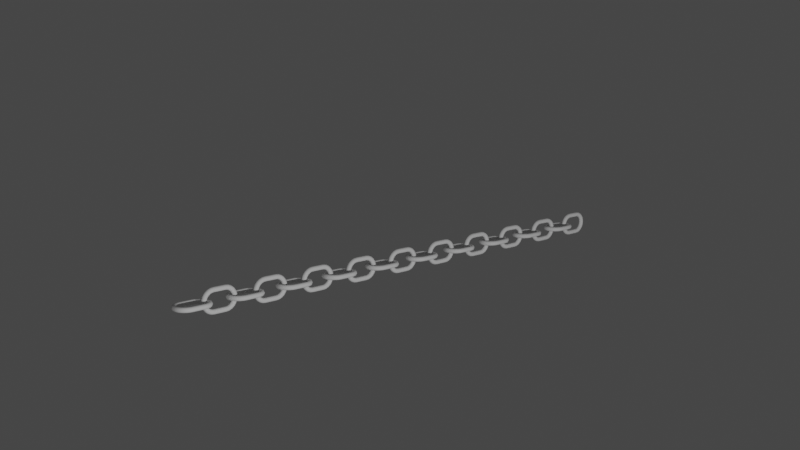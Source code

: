 # Source: chain.blend  (saved by Blender 2.91.10; exported with 4.5.12 LTS)
import bpy
from mathutils import Matrix  # noqa: F401  (used for matrix-valued properties, if any)

bpy.ops.wm.read_factory_settings(use_empty=True)
scene = bpy.context.scene
scene.name = 'Scene'

# ---- collections
col_collection = bpy.data.collections.new('Collection'); scene.collection.children.link(col_collection)

# ---- world
world_world = bpy.data.worlds.new('World'); scene.world = world_world
world_world.use_nodes = True; world_world.node_tree.nodes.clear()
_N = world_world.node_tree.nodes; _L = world_world.node_tree.links
n0 = _N.new('ShaderNodeOutputWorld'); n0.name = 'World Output'; n0.location = (300, 300)
n1 = _N.new('ShaderNodeBackground'); n1.name = 'Background'; n1.location = (10, 300)
n1.inputs[0].default_value = (0.05088, 0.05088, 0.05088, 1.0)
_L.new(n1.outputs[0], n0.inputs[0])
n0.is_active_output = True
world_world.color = (0.05088, 0.05088, 0.05088)
world_world.use_sun_shadow = False
world_world.sun_shadow_jitter_overblur = 0.0

# ---- cameras
cam_camera = bpy.data.cameras.new('Camera')
cam_camera.clip_end = 100.0
cam_camera.ortho_scale = 7.314

# ---- lights
light_light = bpy.data.lights.new('Light', 'POINT')
light_light.transmission_factor = 0.0
light_light.energy = 1000.0
light_light.shadow_soft_size = 0.1
light_light.shadow_maximum_resolution = 0.006
light_light.use_absolute_resolution = True

# ---- meshes
me_torus = bpy.data.meshes.new('Torus')
me_torus.from_pydata([(0.2544, 0.2652, 2.466e-11), (0.2395, 0.2652, 0.03598), (0.2035, 0.2652, 0.05089), (0.1676, 0.2652, 0.03598), (0.1527, 0.2652, 2.466e-11), (0.1676, 0.2652, -0.03598), (0.2035, 0.2652, -0.05089), (0.2395, 0.2652, -0.03598), (-0.2544, 0.2652, 2.466e-11), (-0.2395, 0.2652, 0.03598), (-0.2035, 0.2652, 0.05089), (-0.1676, 0.2652, 0.03598), (-0.1527, 0.2652, 2.466e-11), (-0.1676, 0.2652, -0.03598), (-0.2035, 0.2652, -0.05089), (-0.2395, 0.2652, -0.03598), (-0.2458, 0.1993, 2.466e-11), (-0.2314, 0.2032, 0.03598), (-0.1966, 0.2125, 0.05089), (-0.1619, 0.2218, 0.03598), (-0.1475, 0.2257, 2.466e-11), (-0.1619, 0.2218, -0.03598), (-0.1966, 0.2125, -0.05089), (-0.2314, 0.2032, -0.03598), (-0.2203, 0.138, 2.466e-11), (-0.2074, 0.1454, 0.03598), (-0.1763, 0.1634, 0.05089), (-0.1451, 0.1814, 0.03598), (-0.1322, 0.1889, 2.466e-11), (-0.1451, 0.1814, -0.03598), (-0.1763, 0.1634, -0.05089), (-0.2074, 0.1454, -0.03598), (-0.1799, 0.08528, 2.466e-11), (-0.1694, 0.09582, 0.03598), (-0.1439, 0.1213, 0.05089), (-0.1185, 0.1467, 0.03598), (-0.1079, 0.1572, 2.466e-11), (-0.1185, 0.1467, -0.03598), (-0.1439, 0.1213, -0.05089), (-0.1694, 0.09582, -0.03598), (-0.1272, 0.04485, 2.466e-11), (-0.1198, 0.05775, 0.03598), (-0.1018, 0.08892, 0.05089), (-0.08378, 0.1201, 0.03598), (-0.07633, 0.133, 2.466e-11), (-0.08378, 0.1201, -0.03598), (-0.1018, 0.08892, -0.05089), (-0.1198, 0.05775, -0.03598), (-0.06585, 0.01943, 2.466e-11), (-0.062, 0.03382, 0.03598), (-0.05268, 0.06858, 0.05089), (-0.04337, 0.1033, 0.03598), (-0.03951, 0.1177, 2.466e-11), (-0.04337, 0.1033, -0.03598), (-0.05268, 0.06858, -0.05089), (-0.062, 0.03382, -0.03598), (-6.11e-08, 0.01076, 2.466e-11), (-6.222e-08, 0.02566, 0.03598), (-6.494e-08, 0.06165, 0.05089), (-6.766e-08, 0.09763, 0.03598), (-6.878e-08, 0.1125, 2.466e-11), (-6.766e-08, 0.09763, -0.03598), (-6.494e-08, 0.06165, -0.05089), (-6.222e-08, 0.02566, -0.03598), (0.06585, 0.01943, 2.466e-11), (0.062, 0.03382, 0.03598), (0.05268, 0.06858, 0.05089), (0.04337, 0.1033, 0.03598), (0.03951, 0.1177, 2.466e-11), (0.04337, 0.1033, -0.03598), (0.05268, 0.06858, -0.05089), (0.062, 0.03382, -0.03598), (0.1272, 0.04485, 2.466e-11), (0.1198, 0.05775, 0.03598), (0.1018, 0.08892, 0.05089), (0.08378, 0.1201, 0.03598), (0.07633, 0.133, 2.466e-11), (0.08378, 0.1201, -0.03598), (0.1018, 0.08892, -0.05089), (0.1198, 0.05775, -0.03598), (0.1799, 0.08528, 2.466e-11), (0.1694, 0.09582, 0.03598), (0.1439, 0.1213, 0.05089), (0.1185, 0.1467, 0.03598), (0.1079, 0.1572, 2.466e-11), (0.1185, 0.1467, -0.03598), (0.1439, 0.1213, -0.05089), (0.1694, 0.09582, -0.03598), (0.2203, 0.138, 2.466e-11), (0.2074, 0.1454, 0.03598), (0.1763, 0.1634, 0.05089), (0.1451, 0.1814, 0.03598), (0.1322, 0.1889, 2.466e-11), (0.1451, 0.1814, -0.03598), (0.1763, 0.1634, -0.05089), (0.2074, 0.1454, -0.03598), (0.2458, 0.1993, 2.466e-11), (0.2314, 0.2032, 0.03598), (0.1966, 0.2125, 0.05089), (0.1619, 0.2218, 0.03598), (0.1475, 0.2257, 2.466e-11), (0.1619, 0.2218, -0.03598), (0.1966, 0.2125, -0.05089), (0.2314, 0.2032, -0.03598), (0.2544, 0.5178, 2.466e-11), (0.2395, 0.5178, 0.03598), (0.2035, 0.5178, 0.05089), (0.1676, 0.5178, 0.03598), (0.1527, 0.5178, 2.466e-11), (0.1676, 0.5178, -0.03598), (0.2035, 0.5178, -0.05089), (0.2395, 0.5178, -0.03598), (0.2458, 0.5836, 2.466e-11), (0.2314, 0.5797, 0.03598), (0.1966, 0.5704, 0.05089), (0.1619, 0.5611, 0.03598), (0.1475, 0.5573, 2.466e-11), (0.1619, 0.5611, -0.03598), (0.1966, 0.5704, -0.05089), (0.2314, 0.5797, -0.03598), (0.2203, 0.645, 2.466e-11), (0.2074, 0.6375, 0.03598), (0.1763, 0.6195, 0.05089), (0.1451, 0.6015, 0.03598), (0.1322, 0.5941, 2.466e-11), (0.1451, 0.6015, -0.03598), (0.1763, 0.6195, -0.05089), (0.2074, 0.6375, -0.03598), (0.1799, 0.6977, 2.466e-11), (0.1694, 0.6871, 0.03598), (0.1439, 0.6617, 0.05089), (0.1185, 0.6362, 0.03598), (0.1079, 0.6257, 2.466e-11), (0.1185, 0.6362, -0.03598), (0.1439, 0.6617, -0.05089), (0.1694, 0.6871, -0.03598), (0.1272, 0.7381, 2.466e-11), (0.1198, 0.7252, 0.03598), (0.1018, 0.694, 0.05089), (0.08378, 0.6629, 0.03598), (0.07633, 0.65, 2.466e-11), (0.08378, 0.6629, -0.03598), (0.1018, 0.694, -0.05089), (0.1198, 0.7252, -0.03598), (0.06585, 0.7635, 2.466e-11), (0.062, 0.7491, 0.03598), (0.05268, 0.7144, 0.05089), (0.04337, 0.6796, 0.03598), (0.03951, 0.6652, 2.466e-11), (0.04337, 0.6796, -0.03598), (0.05268, 0.7144, -0.05089), (0.062, 0.7491, -0.03598), (-6.11e-08, 0.7722, 2.466e-11), (-6.222e-08, 0.7573, 0.03598), (-6.494e-08, 0.7213, 0.05089), (-6.766e-08, 0.6853, 0.03598), (-6.878e-08, 0.6704, 2.466e-11), (-6.766e-08, 0.6853, -0.03598), (-6.494e-08, 0.7213, -0.05089), (-6.222e-08, 0.7573, -0.03598), (-0.06585, 0.7635, 2.466e-11), (-0.062, 0.7491, 0.03598), (-0.05268, 0.7144, 0.05089), (-0.04337, 0.6796, 0.03598), (-0.03951, 0.6652, 2.466e-11), (-0.04337, 0.6796, -0.03598), (-0.05268, 0.7144, -0.05089), (-0.062, 0.7491, -0.03598), (-0.1272, 0.7381, 2.466e-11), (-0.1198, 0.7252, 0.03598), (-0.1018, 0.694, 0.05089), (-0.08378, 0.6629, 0.03598), (-0.07633, 0.65, 2.466e-11), (-0.08378, 0.6629, -0.03598), (-0.1018, 0.694, -0.05089), (-0.1198, 0.7252, -0.03598), (-0.1799, 0.6977, 2.466e-11), (-0.1694, 0.6871, 0.03598), (-0.1439, 0.6617, 0.05089), (-0.1185, 0.6362, 0.03598), (-0.1079, 0.6257, 2.466e-11), (-0.1185, 0.6362, -0.03598), (-0.1439, 0.6617, -0.05089), (-0.1694, 0.6871, -0.03598), (-0.2203, 0.645, 2.466e-11), (-0.2074, 0.6375, 0.03598), (-0.1763, 0.6195, 0.05089), (-0.1451, 0.6015, 0.03598), (-0.1322, 0.5941, 2.466e-11), (-0.1451, 0.6015, -0.03598), (-0.1763, 0.6195, -0.05089), (-0.2074, 0.6375, -0.03598), (-0.2458, 0.5836, 2.466e-11), (-0.2314, 0.5797, 0.03598), (-0.1966, 0.5704, 0.05089), (-0.1619, 0.5611, 0.03598), (-0.1475, 0.5573, 2.466e-11), (-0.1619, 0.5611, -0.03598), (-0.1966, 0.5704, -0.05089), (-0.2314, 0.5797, -0.03598), (-0.2544, 0.5178, 2.466e-11), (-0.2395, 0.5178, 0.03598), (-0.2035, 0.5178, 0.05089), (-0.1676, 0.5178, 0.03598), (-0.1527, 0.5178, 2.466e-11), (-0.1676, 0.5178, -0.03598), (-0.2035, 0.5178, -0.05089), (-0.2395, 0.5178, -0.03598)], [], [(15, 8, 200, 207), (6, 5, 109, 110), (7, 6, 110, 111), (0, 7, 111, 104), (12, 13, 205, 204), (2, 1, 105, 106), (3, 2, 106, 107), (4, 3, 107, 108), (5, 4, 108, 109), (1, 0, 104, 105), (8, 9, 201, 200), (11, 12, 204, 203), (13, 14, 206, 205), (14, 15, 207, 206), (9, 10, 202, 201), (10, 11, 203, 202), (8, 16, 17, 9), (9, 17, 18, 10), (10, 18, 19, 11), (11, 19, 20, 12), (12, 20, 21, 13), (13, 21, 22, 14), (14, 22, 23, 15), (15, 23, 16, 8), (16, 24, 25, 17), (17, 25, 26, 18), (18, 26, 27, 19), (19, 27, 28, 20), (20, 28, 29, 21), (21, 29, 30, 22), (22, 30, 31, 23), (23, 31, 24, 16), (24, 32, 33, 25), (25, 33, 34, 26), (26, 34, 35, 27), (27, 35, 36, 28), (28, 36, 37, 29), (29, 37, 38, 30), (30, 38, 39, 31), (31, 39, 32, 24), (32, 40, 41, 33), (33, 41, 42, 34), (34, 42, 43, 35), (35, 43, 44, 36), (36, 44, 45, 37), (37, 45, 46, 38), (38, 46, 47, 39), (39, 47, 40, 32), (40, 48, 49, 41), (41, 49, 50, 42), (42, 50, 51, 43), (43, 51, 52, 44), (44, 52, 53, 45), (45, 53, 54, 46), (46, 54, 55, 47), (47, 55, 48, 40), (48, 56, 57, 49), (49, 57, 58, 50), (50, 58, 59, 51), (51, 59, 60, 52), (52, 60, 61, 53), (53, 61, 62, 54), (54, 62, 63, 55), (55, 63, 56, 48), (56, 64, 65, 57), (57, 65, 66, 58), (58, 66, 67, 59), (59, 67, 68, 60), (60, 68, 69, 61), (61, 69, 70, 62), (62, 70, 71, 63), (63, 71, 64, 56), (64, 72, 73, 65), (65, 73, 74, 66), (66, 74, 75, 67), (67, 75, 76, 68), (68, 76, 77, 69), (69, 77, 78, 70), (70, 78, 79, 71), (71, 79, 72, 64), (72, 80, 81, 73), (73, 81, 82, 74), (74, 82, 83, 75), (75, 83, 84, 76), (76, 84, 85, 77), (77, 85, 86, 78), (78, 86, 87, 79), (79, 87, 80, 72), (80, 88, 89, 81), (81, 89, 90, 82), (82, 90, 91, 83), (83, 91, 92, 84), (84, 92, 93, 85), (85, 93, 94, 86), (86, 94, 95, 87), (87, 95, 88, 80), (88, 96, 97, 89), (89, 97, 98, 90), (90, 98, 99, 91), (91, 99, 100, 92), (92, 100, 101, 93), (93, 101, 102, 94), (94, 102, 103, 95), (95, 103, 96, 88), (96, 0, 1, 97), (97, 1, 2, 98), (98, 2, 3, 99), (99, 3, 4, 100), (100, 4, 5, 101), (101, 5, 6, 102), (102, 6, 7, 103), (103, 7, 0, 96), (104, 112, 113, 105), (105, 113, 114, 106), (106, 114, 115, 107), (107, 115, 116, 108), (108, 116, 117, 109), (109, 117, 118, 110), (110, 118, 119, 111), (111, 119, 112, 104), (112, 120, 121, 113), (113, 121, 122, 114), (114, 122, 123, 115), (115, 123, 124, 116), (116, 124, 125, 117), (117, 125, 126, 118), (118, 126, 127, 119), (119, 127, 120, 112), (120, 128, 129, 121), (121, 129, 130, 122), (122, 130, 131, 123), (123, 131, 132, 124), (124, 132, 133, 125), (125, 133, 134, 126), (126, 134, 135, 127), (127, 135, 128, 120), (128, 136, 137, 129), (129, 137, 138, 130), (130, 138, 139, 131), (131, 139, 140, 132), (132, 140, 141, 133), (133, 141, 142, 134), (134, 142, 143, 135), (135, 143, 136, 128), (136, 144, 145, 137), (137, 145, 146, 138), (138, 146, 147, 139), (139, 147, 148, 140), (140, 148, 149, 141), (141, 149, 150, 142), (142, 150, 151, 143), (143, 151, 144, 136), (144, 152, 153, 145), (145, 153, 154, 146), (146, 154, 155, 147), (147, 155, 156, 148), (148, 156, 157, 149), (149, 157, 158, 150), (150, 158, 159, 151), (151, 159, 152, 144), (152, 160, 161, 153), (153, 161, 162, 154), (154, 162, 163, 155), (155, 163, 164, 156), (156, 164, 165, 157), (157, 165, 166, 158), (158, 166, 167, 159), (159, 167, 160, 152), (160, 168, 169, 161), (161, 169, 170, 162), (162, 170, 171, 163), (163, 171, 172, 164), (164, 172, 173, 165), (165, 173, 174, 166), (166, 174, 175, 167), (167, 175, 168, 160), (168, 176, 177, 169), (169, 177, 178, 170), (170, 178, 179, 171), (171, 179, 180, 172), (172, 180, 181, 173), (173, 181, 182, 174), (174, 182, 183, 175), (175, 183, 176, 168), (176, 184, 185, 177), (177, 185, 186, 178), (178, 186, 187, 179), (179, 187, 188, 180), (180, 188, 189, 181), (181, 189, 190, 182), (182, 190, 191, 183), (183, 191, 184, 176), (184, 192, 193, 185), (185, 193, 194, 186), (186, 194, 195, 187), (187, 195, 196, 188), (188, 196, 197, 189), (189, 197, 198, 190), (190, 198, 199, 191), (191, 199, 192, 184), (192, 200, 201, 193), (193, 201, 202, 194), (194, 202, 203, 195), (195, 203, 204, 196), (196, 204, 205, 197), (197, 205, 206, 198), (198, 206, 207, 199), (199, 207, 200, 192)])
me_torus.polygons.foreach_set('use_smooth', [True] * 208)
_uv = me_torus.uv_layers.new(name='UVMap')
_uv.uv.foreach_set('vector', [-4.441e-16, 0.375, -4.441e-16, 0.5, -4.441e-16, 0.5, -4.441e-16, 0.375, 0.5, 0.25, 0.5, 0.125, 0.5, 0.125, 0.5, 0.25, 0.5, 0.375, 0.5, 0.25, 0.5, 0.25, 0.5, 0.375, 0.5, 0.5, 0.5, 0.375, 0.5, 0.375, 0.5, 0.5, -4.441e-16, 0.0, -4.441e-16, 0.125, -4.441e-16, 0.125, -4.441e-16, 0.0, 0.5, 0.75, 0.5, 0.625, 0.5, 0.625, 0.5, 0.75, 0.5, 0.875, 0.5, 0.75, 0.5, 0.75, 0.5, 0.875, 0.5, 1.0, 0.5, 0.875, 0.5, 0.875, 0.5, 1.0, 0.5, 0.125, 0.5, 0.0, 0.5, 0.0, 0.5, 0.125, 0.5, 0.625, 0.5, 0.5, 0.5, 0.5, 0.5, 0.625, -4.441e-16, 0.5, -4.441e-16, 0.625, -4.441e-16, 0.625, -4.441e-16, 0.5, -4.441e-16, 0.875, -4.441e-16, 1.0, -4.441e-16, 1.0, -4.441e-16, 0.875, -4.441e-16, 0.125, -4.441e-16, 0.25, -4.441e-16, 0.25, -4.441e-16, 0.125, -4.441e-16, 0.25, -4.441e-16, 0.375, -4.441e-16, 0.375, -4.441e-16, 0.25, -4.441e-16, 0.625, -4.441e-16, 0.75, -4.441e-16, 0.75, -4.441e-16, 0.625, -4.441e-16, 0.75, -4.441e-16, 0.875, -4.441e-16, 0.875, -4.441e-16, 0.75, -4.441e-16, 0.5, 0.04167, 0.5, 0.04167, 0.625, -4.441e-16, 0.625, -4.441e-16, 0.625, 0.04167, 0.625, 0.04167, 0.75, -4.441e-16, 0.75, -4.441e-16, 0.75, 0.04167, 0.75, 0.04167, 0.875, -4.441e-16, 0.875, -4.441e-16, 0.875, 0.04167, 0.875, 0.04167, 1.0, -4.441e-16, 1.0, -4.441e-16, 0.0, 0.04167, 0.0, 0.04167, 0.125, -4.441e-16, 0.125, -4.441e-16, 0.125, 0.04167, 0.125, 0.04167, 0.25, -4.441e-16, 0.25, -4.441e-16, 0.25, 0.04167, 0.25, 0.04167, 0.375, -4.441e-16, 0.375, -4.441e-16, 0.375, 0.04167, 0.375, 0.04167, 0.5, -4.441e-16, 0.5, 0.04167, 0.5, 0.08333, 0.5, 0.08333, 0.625, 0.04167, 0.625, 0.04167, 0.625, 0.08333, 0.625, 0.08333, 0.75, 0.04167, 0.75, 0.04167, 0.75, 0.08333, 0.75, 0.08333, 0.875, 0.04167, 0.875, 0.04167, 0.875, 0.08333, 0.875, 0.08333, 1.0, 0.04167, 1.0, 0.04167, 0.0, 0.08333, 0.0, 0.08333, 0.125, 0.04167, 0.125, 0.04167, 0.125, 0.08333, 0.125, 0.08333, 0.25, 0.04167, 0.25, 0.04167, 0.25, 0.08333, 0.25, 0.08333, 0.375, 0.04167, 0.375, 0.04167, 0.375, 0.08333, 0.375, 0.08333, 0.5, 0.04167, 0.5, 0.08333, 0.5, 0.125, 0.5, 0.125, 0.625, 0.08333, 0.625, 0.08333, 0.625, 0.125, 0.625, 0.125, 0.75, 0.08333, 0.75, 0.08333, 0.75, 0.125, 0.75, 0.125, 0.875, 0.08333, 0.875, 0.08333, 0.875, 0.125, 0.875, 0.125, 1.0, 0.08333, 1.0, 0.08333, 0.0, 0.125, 0.0, 0.125, 0.125, 0.08333, 0.125, 0.08333, 0.125, 0.125, 0.125, 0.125, 0.25, 0.08333, 0.25, 0.08333, 0.25, 0.125, 0.25, 0.125, 0.375, 0.08333, 0.375, 0.08333, 0.375, 0.125, 0.375, 0.125, 0.5, 0.08333, 0.5, 0.125, 0.5, 0.1667, 0.5, 0.1667, 0.625, 0.125, 0.625, 0.125, 0.625, 0.1667, 0.625, 0.1667, 0.75, 0.125, 0.75, 0.125, 0.75, 0.1667, 0.75, 0.1667, 0.875, 0.125, 0.875, 0.125, 0.875, 0.1667, 0.875, 0.1667, 1.0, 0.125, 1.0, 0.125, 0.0, 0.1667, 0.0, 0.1667, 0.125, 0.125, 0.125, 0.125, 0.125, 0.1667, 0.125, 0.1667, 0.25, 0.125, 0.25, 0.125, 0.25, 0.1667, 0.25, 0.1667, 0.375, 0.125, 0.375, 0.125, 0.375, 0.1667, 0.375, 0.1667, 0.5, 0.125, 0.5, 0.1667, 0.5, 0.2083, 0.5, 0.2083, 0.625, 0.1667, 0.625, 0.1667, 0.625, 0.2083, 0.625, 0.2083, 0.75, 0.1667, 0.75, 0.1667, 0.75, 0.2083, 0.75, 0.2083, 0.875, 0.1667, 0.875, 0.1667, 0.875, 0.2083, 0.875, 0.2083, 1.0, 0.1667, 1.0, 0.1667, 0.0, 0.2083, 0.0, 0.2083, 0.125, 0.1667, 0.125, 0.1667, 0.125, 0.2083, 0.125, 0.2083, 0.25, 0.1667, 0.25, 0.1667, 0.25, 0.2083, 0.25, 0.2083, 0.375, 0.1667, 0.375, 0.1667, 0.375, 0.2083, 0.375, 0.2083, 0.5, 0.1667, 0.5, 0.2083, 0.5, 0.25, 0.5, 0.25, 0.625, 0.2083, 0.625, 0.2083, 0.625, 0.25, 0.625, 0.25, 0.75, 0.2083, 0.75, 0.2083, 0.75, 0.25, 0.75, 0.25, 0.875, 0.2083, 0.875, 0.2083, 0.875, 0.25, 0.875, 0.25, 1.0, 0.2083, 1.0, 0.2083, 0.0, 0.25, 0.0, 0.25, 0.125, 0.2083, 0.125, 0.2083, 0.125, 0.25, 0.125, 0.25, 0.25, 0.2083, 0.25, 0.2083, 0.25, 0.25, 0.25, 0.25, 0.375, 0.2083, 0.375, 0.2083, 0.375, 0.25, 0.375, 0.25, 0.5, 0.2083, 0.5, 0.25, 0.5, 0.2917, 0.5, 0.2917, 0.625, 0.25, 0.625, 0.25, 0.625, 0.2917, 0.625, 0.2917, 0.75, 0.25, 0.75, 0.25, 0.75, 0.2917, 0.75, 0.2917, 0.875, 0.25, 0.875, 0.25, 0.875, 0.2917, 0.875, 0.2917, 1.0, 0.25, 1.0, 0.25, 0.0, 0.2917, 0.0, 0.2917, 0.125, 0.25, 0.125, 0.25, 0.125, 0.2917, 0.125, 0.2917, 0.25, 0.25, 0.25, 0.25, 0.25, 0.2917, 0.25, 0.2917, 0.375, 0.25, 0.375, 0.25, 0.375, 0.2917, 0.375, 0.2917, 0.5, 0.25, 0.5, 0.2917, 0.5, 0.3333, 0.5, 0.3333, 0.625, 0.2917, 0.625, 0.2917, 0.625, 0.3333, 0.625, 0.3333, 0.75, 0.2917, 0.75, 0.2917, 0.75, 0.3333, 0.75, 0.3333, 0.875, 0.2917, 0.875, 0.2917, 0.875, 0.3333, 0.875, 0.3333, 1.0, 0.2917, 1.0, 0.2917, 0.0, 0.3333, 0.0, 0.3333, 0.125, 0.2917, 0.125, 0.2917, 0.125, 0.3333, 0.125, 0.3333, 0.25, 0.2917, 0.25, 0.2917, 0.25, 0.3333, 0.25, 0.3333, 0.375, 0.2917, 0.375, 0.2917, 0.375, 0.3333, 0.375, 0.3333, 0.5, 0.2917, 0.5, 0.3333, 0.5, 0.375, 0.5, 0.375, 0.625, 0.3333, 0.625, 0.3333, 0.625, 0.375, 0.625, 0.375, 0.75, 0.3333, 0.75, 0.3333, 0.75, 0.375, 0.75, 0.375, 0.875, 0.3333, 0.875, 0.3333, 0.875, 0.375, 0.875, 0.375, 1.0, 0.3333, 1.0, 0.3333, 0.0, 0.375, 0.0, 0.375, 0.125, 0.3333, 0.125, 0.3333, 0.125, 0.375, 0.125, 0.375, 0.25, 0.3333, 0.25, 0.3333, 0.25, 0.375, 0.25, 0.375, 0.375, 0.3333, 0.375, 0.3333, 0.375, 0.375, 0.375, 0.375, 0.5, 0.3333, 0.5, 0.375, 0.5, 0.4167, 0.5, 0.4167, 0.625, 0.375, 0.625, 0.375, 0.625, 0.4167, 0.625, 0.4167, 0.75, 0.375, 0.75, 0.375, 0.75, 0.4167, 0.75, 0.4167, 0.875, 0.375, 0.875, 0.375, 0.875, 0.4167, 0.875, 0.4167, 1.0, 0.375, 1.0, 0.375, 0.0, 0.4167, 0.0, 0.4167, 0.125, 0.375, 0.125, 0.375, 0.125, 0.4167, 0.125, 0.4167, 0.25, 0.375, 0.25, 0.375, 0.25, 0.4167, 0.25, 0.4167, 0.375, 0.375, 0.375, 0.375, 0.375, 0.4167, 0.375, 0.4167, 0.5, 0.375, 0.5, 0.4167, 0.5, 0.4583, 0.5, 0.4583, 0.625, 0.4167, 0.625, 0.4167, 0.625, 0.4583, 0.625, 0.4583, 0.75, 0.4167, 0.75, 0.4167, 0.75, 0.4583, 0.75, 0.4583, 0.875, 0.4167, 0.875, 0.4167, 0.875, 0.4583, 0.875, 0.4583, 1.0, 0.4167, 1.0, 0.4167, 0.0, 0.4583, 0.0, 0.4583, 0.125, 0.4167, 0.125, 0.4167, 0.125, 0.4583, 0.125, 0.4583, 0.25, 0.4167, 0.25, 0.4167, 0.25, 0.4583, 0.25, 0.4583, 0.375, 0.4167, 0.375, 0.4167, 0.375, 0.4583, 0.375, 0.4583, 0.5, 0.4167, 0.5, 0.4583, 0.5, 0.5, 0.5, 0.5, 0.625, 0.4583, 0.625, 0.4583, 0.625, 0.5, 0.625, 0.5, 0.75, 0.4583, 0.75, 0.4583, 0.75, 0.5, 0.75, 0.5, 0.875, 0.4583, 0.875, 0.4583, 0.875, 0.5, 0.875, 0.5, 1.0, 0.4583, 1.0, 0.4583, 0.0, 0.5, 0.0, 0.5, 0.125, 0.4583, 0.125, 0.4583, 0.125, 0.5, 0.125, 0.5, 0.25, 0.4583, 0.25, 0.4583, 0.25, 0.5, 0.25, 0.5, 0.375, 0.4583, 0.375, 0.4583, 0.375, 0.5, 0.375, 0.5, 0.5, 0.4583, 0.5, 0.5, 0.5, 0.5417, 0.5, 0.5417, 0.625, 0.5, 0.625, 0.5, 0.625, 0.5417, 0.625, 0.5417, 0.75, 0.5, 0.75, 0.5, 0.75, 0.5417, 0.75, 0.5417, 0.875, 0.5, 0.875, 0.5, 0.875, 0.5417, 0.875, 0.5417, 1.0, 0.5, 1.0, 0.5, 0.0, 0.5417, 0.0, 0.5417, 0.125, 0.5, 0.125, 0.5, 0.125, 0.5417, 0.125, 0.5417, 0.25, 0.5, 0.25, 0.5, 0.25, 0.5417, 0.25, 0.5417, 0.375, 0.5, 0.375, 0.5, 0.375, 0.5417, 0.375, 0.5417, 0.5, 0.5, 0.5, 0.5417, 0.5, 0.5833, 0.5, 0.5833, 0.625, 0.5417, 0.625, 0.5417, 0.625, 0.5833, 0.625, 0.5833, 0.75, 0.5417, 0.75, 0.5417, 0.75, 0.5833, 0.75, 0.5833, 0.875, 0.5417, 0.875, 0.5417, 0.875, 0.5833, 0.875, 0.5833, 1.0, 0.5417, 1.0, 0.5417, 0.0, 0.5833, 0.0, 0.5833, 0.125, 0.5417, 0.125, 0.5417, 0.125, 0.5833, 0.125, 0.5833, 0.25, 0.5417, 0.25, 0.5417, 0.25, 0.5833, 0.25, 0.5833, 0.375, 0.5417, 0.375, 0.5417, 0.375, 0.5833, 0.375, 0.5833, 0.5, 0.5417, 0.5, 0.5833, 0.5, 0.625, 0.5, 0.625, 0.625, 0.5833, 0.625, 0.5833, 0.625, 0.625, 0.625, 0.625, 0.75, 0.5833, 0.75, 0.5833, 0.75, 0.625, 0.75, 0.625, 0.875, 0.5833, 0.875, 0.5833, 0.875, 0.625, 0.875, 0.625, 1.0, 0.5833, 1.0, 0.5833, 0.0, 0.625, 0.0, 0.625, 0.125, 0.5833, 0.125, 0.5833, 0.125, 0.625, 0.125, 0.625, 0.25, 0.5833, 0.25, 0.5833, 0.25, 0.625, 0.25, 0.625, 0.375, 0.5833, 0.375, 0.5833, 0.375, 0.625, 0.375, 0.625, 0.5, 0.5833, 0.5, 0.625, 0.5, 0.6667, 0.5, 0.6667, 0.625, 0.625, 0.625, 0.625, 0.625, 0.6667, 0.625, 0.6667, 0.75, 0.625, 0.75, 0.625, 0.75, 0.6667, 0.75, 0.6667, 0.875, 0.625, 0.875, 0.625, 0.875, 0.6667, 0.875, 0.6667, 1.0, 0.625, 1.0, 0.625, 0.0, 0.6667, 0.0, 0.6667, 0.125, 0.625, 0.125, 0.625, 0.125, 0.6667, 0.125, 0.6667, 0.25, 0.625, 0.25, 0.625, 0.25, 0.6667, 0.25, 0.6667, 0.375, 0.625, 0.375, 0.625, 0.375, 0.6667, 0.375, 0.6667, 0.5, 0.625, 0.5, 0.6667, 0.5, 0.7083, 0.5, 0.7083, 0.625, 0.6667, 0.625, 0.6667, 0.625, 0.7083, 0.625, 0.7083, 0.75, 0.6667, 0.75, 0.6667, 0.75, 0.7083, 0.75, 0.7083, 0.875, 0.6667, 0.875, 0.6667, 0.875, 0.7083, 0.875, 0.7083, 1.0, 0.6667, 1.0, 0.6667, 0.0, 0.7083, 0.0, 0.7083, 0.125, 0.6667, 0.125, 0.6667, 0.125, 0.7083, 0.125, 0.7083, 0.25, 0.6667, 0.25, 0.6667, 0.25, 0.7083, 0.25, 0.7083, 0.375, 0.6667, 0.375, 0.6667, 0.375, 0.7083, 0.375, 0.7083, 0.5, 0.6667, 0.5, 0.7083, 0.5, 0.75, 0.5, 0.75, 0.625, 0.7083, 0.625, 0.7083, 0.625, 0.75, 0.625, 0.75, 0.75, 0.7083, 0.75, 0.7083, 0.75, 0.75, 0.75, 0.75, 0.875, 0.7083, 0.875, 0.7083, 0.875, 0.75, 0.875, 0.75, 1.0, 0.7083, 1.0, 0.7083, 0.0, 0.75, 0.0, 0.75, 0.125, 0.7083, 0.125, 0.7083, 0.125, 0.75, 0.125, 0.75, 0.25, 0.7083, 0.25, 0.7083, 0.25, 0.75, 0.25, 0.75, 0.375, 0.7083, 0.375, 0.7083, 0.375, 0.75, 0.375, 0.75, 0.5, 0.7083, 0.5, 0.75, 0.5, 0.7917, 0.5, 0.7917, 0.625, 0.75, 0.625, 0.75, 0.625, 0.7917, 0.625, 0.7917, 0.75, 0.75, 0.75, 0.75, 0.75, 0.7917, 0.75, 0.7917, 0.875, 0.75, 0.875, 0.75, 0.875, 0.7917, 0.875, 0.7917, 1.0, 0.75, 1.0, 0.75, 0.0, 0.7917, 0.0, 0.7917, 0.125, 0.75, 0.125, 0.75, 0.125, 0.7917, 0.125, 0.7917, 0.25, 0.75, 0.25, 0.75, 0.25, 0.7917, 0.25, 0.7917, 0.375, 0.75, 0.375, 0.75, 0.375, 0.7917, 0.375, 0.7917, 0.5, 0.75, 0.5, 0.7917, 0.5, 0.8333, 0.5, 0.8333, 0.625, 0.7917, 0.625, 0.7917, 0.625, 0.8333, 0.625, 0.8333, 0.75, 0.7917, 0.75, 0.7917, 0.75, 0.8333, 0.75, 0.8333, 0.875, 0.7917, 0.875, 0.7917, 0.875, 0.8333, 0.875, 0.8333, 1.0, 0.7917, 1.0, 0.7917, 0.0, 0.8333, 0.0, 0.8333, 0.125, 0.7917, 0.125, 0.7917, 0.125, 0.8333, 0.125, 0.8333, 0.25, 0.7917, 0.25, 0.7917, 0.25, 0.8333, 0.25, 0.8333, 0.375, 0.7917, 0.375, 0.7917, 0.375, 0.8333, 0.375, 0.8333, 0.5, 0.7917, 0.5, 0.8333, 0.5, 0.875, 0.5, 0.875, 0.625, 0.8333, 0.625, 0.8333, 0.625, 0.875, 0.625, 0.875, 0.75, 0.8333, 0.75, 0.8333, 0.75, 0.875, 0.75, 0.875, 0.875, 0.8333, 0.875, 0.8333, 0.875, 0.875, 0.875, 0.875, 1.0, 0.8333, 1.0, 0.8333, 0.0, 0.875, 0.0, 0.875, 0.125, 0.8333, 0.125, 0.8333, 0.125, 0.875, 0.125, 0.875, 0.25, 0.8333, 0.25, 0.8333, 0.25, 0.875, 0.25, 0.875, 0.375, 0.8333, 0.375, 0.8333, 0.375, 0.875, 0.375, 0.875, 0.5, 0.8333, 0.5, 0.875, 0.5, 0.9167, 0.5, 0.9167, 0.625, 0.875, 0.625, 0.875, 0.625, 0.9167, 0.625, 0.9167, 0.75, 0.875, 0.75, 0.875, 0.75, 0.9167, 0.75, 0.9167, 0.875, 0.875, 0.875, 0.875, 0.875, 0.9167, 0.875, 0.9167, 1.0, 0.875, 1.0, 0.875, 0.0, 0.9167, 0.0, 0.9167, 0.125, 0.875, 0.125, 0.875, 0.125, 0.9167, 0.125, 0.9167, 0.25, 0.875, 0.25, 0.875, 0.25, 0.9167, 0.25, 0.9167, 0.375, 0.875, 0.375, 0.875, 0.375, 0.9167, 0.375, 0.9167, 0.5, 0.875, 0.5, 0.9167, 0.5, 0.9583, 0.5, 0.9583, 0.625, 0.9167, 0.625, 0.9167, 0.625, 0.9583, 0.625, 0.9583, 0.75, 0.9167, 0.75, 0.9167, 0.75, 0.9583, 0.75, 0.9583, 0.875, 0.9167, 0.875, 0.9167, 0.875, 0.9583, 0.875, 0.9583, 1.0, 0.9167, 1.0, 0.9167, 0.0, 0.9583, 0.0, 0.9583, 0.125, 0.9167, 0.125, 0.9167, 0.125, 0.9583, 0.125, 0.9583, 0.25, 0.9167, 0.25, 0.9167, 0.25, 0.9583, 0.25, 0.9583, 0.375, 0.9167, 0.375, 0.9167, 0.375, 0.9583, 0.375, 0.9583, 0.5, 0.9167, 0.5, 0.9583, 0.5, 1.0, 0.5, 1.0, 0.625, 0.9583, 0.625, 0.9583, 0.625, 1.0, 0.625, 1.0, 0.75, 0.9583, 0.75, 0.9583, 0.75, 1.0, 0.75, 1.0, 0.875, 0.9583, 0.875, 0.9583, 0.875, 1.0, 0.875, 1.0, 1.0, 0.9583, 1.0, 0.9583, 0.0, 1.0, 0.0, 1.0, 0.125, 0.9583, 0.125, 0.9583, 0.125, 1.0, 0.125, 1.0, 0.25, 0.9583, 0.25, 0.9583, 0.25, 1.0, 0.25, 1.0, 0.375, 0.9583, 0.375, 0.9583, 0.375, 1.0, 0.375, 1.0, 0.5, 0.9583, 0.5])
me_torus.use_remesh_fix_poles = True
me_torus.use_remesh_preserve_attributes = False
me_torus.use_mirror_vertex_groups = False
me_torus.update()

# ---- objects
ob_light = bpy.data.objects.new('Light', light_light)
ob_camera = bpy.data.objects.new('Camera', cam_camera)
ob_torus = bpy.data.objects.new('Torus', me_torus)
ob_torus_001 = bpy.data.objects.new('Torus.001', me_torus)
ob_torus_002 = bpy.data.objects.new('Torus.002', me_torus)
ob_torus_003 = bpy.data.objects.new('Torus.003', me_torus)
ob_torus_004 = bpy.data.objects.new('Torus.004', me_torus)
ob_torus_005 = bpy.data.objects.new('Torus.005', me_torus)
ob_torus_006 = bpy.data.objects.new('Torus.006', me_torus)
ob_torus_007 = bpy.data.objects.new('Torus.007', me_torus)
ob_torus_008 = bpy.data.objects.new('Torus.008', me_torus)
ob_torus_009 = bpy.data.objects.new('Torus.009', me_torus)
ob_torus_010 = bpy.data.objects.new('Torus.010', me_torus)
ob_torus_011 = bpy.data.objects.new('Torus.011', me_torus)
ob_torus_012 = bpy.data.objects.new('Torus.012', me_torus)
ob_torus_013 = bpy.data.objects.new('Torus.013', me_torus)
ob_torus_014 = bpy.data.objects.new('Torus.014', me_torus)
ob_torus_015 = bpy.data.objects.new('Torus.015', me_torus)
ob_torus_016 = bpy.data.objects.new('Torus.016', me_torus)
ob_torus_017 = bpy.data.objects.new('Torus.017', me_torus)
ob_torus_018 = bpy.data.objects.new('Torus.018', me_torus)
ob_torus_019 = bpy.data.objects.new('Torus.019', me_torus)
ob_light_001 = bpy.data.objects.new('Light.001', light_light)

# ---- transforms, parenting, visibility, modifiers, constraints
ob_light.location = (10.26, -7.683, 0.5411)
ob_light.rotation_euler = (0.6503, 0.05522, 1.866)
ob_light.lock_rotations_4d = False
ob_light.empty_display_type = 'ARROWS'
ob_light.color = (0.0, 0.0, 0.0, 0.0)
ob_light.lineart.crease_threshold = 0.0
ob_camera.location = (8.712, -7.849, 2.817)
ob_camera.rotation_euler = (1.372, -0.0, 0.8149)
ob_camera.lock_rotations_4d = False
ob_camera.empty_display_type = 'ARROWS'
ob_camera.color = (0.0, 0.0, 0.0, 0.0)
ob_camera.display_type = 'WIRE'
ob_camera.lineart.crease_threshold = 0.0
ob_torus.location = (7.887e-05, -2.544, 0.0005087)
ob_torus.scale = (0.5419, 0.5419, 0.5419)
ob_torus.lineart.crease_threshold = 0.0
ob_torus_001.location = (0.0007238, -2.237, 0.004668)
ob_torus_001.rotation_euler = (-0.0, 1.59, -0.0)
ob_torus_001.scale = (0.5419, 0.5419, 0.5419)
ob_torus_001.lineart.crease_threshold = 0.0
ob_torus_002.location = (7.887e-05, -1.936, 0.0005087)
ob_torus_002.scale = (0.5419, 0.5419, 0.5419)
ob_torus_002.lineart.crease_threshold = 0.0
ob_torus_003.location = (0.0007238, -1.629, 0.004668)
ob_torus_003.rotation_euler = (-0.0, 1.59, -0.0)
ob_torus_003.scale = (0.5419, 0.5419, 0.5419)
ob_torus_003.lineart.crease_threshold = 0.0
ob_torus_004.location = (7.887e-05, -1.331, 0.0005087)
ob_torus_004.scale = (0.5419, 0.5419, 0.5419)
ob_torus_004.lineart.crease_threshold = 0.0
ob_torus_005.location = (0.0007238, -1.024, 0.004668)
ob_torus_005.rotation_euler = (-0.0, 1.59, -0.0)
ob_torus_005.scale = (0.5419, 0.5419, 0.5419)
ob_torus_005.lineart.crease_threshold = 0.0
ob_torus_006.location = (7.887e-05, -0.7291, 0.0005087)
ob_torus_006.scale = (0.5419, 0.5419, 0.5419)
ob_torus_006.lineart.crease_threshold = 0.0
ob_torus_007.location = (0.0007238, -0.4225, 0.004668)
ob_torus_007.rotation_euler = (-0.0, 1.59, -0.0)
ob_torus_007.scale = (0.5419, 0.5419, 0.5419)
ob_torus_007.lineart.crease_threshold = 0.0
ob_torus_008.location = (7.887e-05, -0.1212, 0.0005087)
ob_torus_008.scale = (0.5419, 0.5419, 0.5419)
ob_torus_008.lineart.crease_threshold = 0.0
ob_torus_009.location = (0.0007238, 0.1854, 0.004668)
ob_torus_009.rotation_euler = (-0.0, 1.59, -0.0)
ob_torus_009.scale = (0.5419, 0.5419, 0.5419)
ob_torus_009.lineart.crease_threshold = 0.0
ob_torus_010.location = (7.887e-05, 0.4837, 0.0005087)
ob_torus_010.scale = (0.5419, 0.5419, 0.5419)
ob_torus_010.lineart.crease_threshold = 0.0
ob_torus_011.location = (0.0007238, 0.7903, 0.004668)
ob_torus_011.rotation_euler = (-0.0, 1.59, -0.0)
ob_torus_011.scale = (0.5419, 0.5419, 0.5419)
ob_torus_011.lineart.crease_threshold = 0.0
ob_torus_012.location = (7.887e-05, 1.088, 0.0005087)
ob_torus_012.scale = (0.5419, 0.5419, 0.5419)
ob_torus_012.lineart.crease_threshold = 0.0
ob_torus_013.location = (0.0007238, 1.394, 0.004668)
ob_torus_013.rotation_euler = (-0.0, 1.59, -0.0)
ob_torus_013.scale = (0.5419, 0.5419, 0.5419)
ob_torus_013.lineart.crease_threshold = 0.0
ob_torus_014.location = (7.887e-05, 1.695, 0.0005087)
ob_torus_014.scale = (0.5419, 0.5419, 0.5419)
ob_torus_014.lineart.crease_threshold = 0.0
ob_torus_015.location = (0.0007238, 2.002, 0.004668)
ob_torus_015.rotation_euler = (-0.0, 1.59, -0.0)
ob_torus_015.scale = (0.5419, 0.5419, 0.5419)
ob_torus_015.lineart.crease_threshold = 0.0
ob_torus_016.location = (7.887e-05, 2.3, 0.0005087)
ob_torus_016.scale = (0.5419, 0.5419, 0.5419)
ob_torus_016.lineart.crease_threshold = 0.0
ob_torus_017.location = (0.0007238, 2.607, 0.004668)
ob_torus_017.rotation_euler = (-0.0, 1.59, -0.0)
ob_torus_017.scale = (0.5419, 0.5419, 0.5419)
ob_torus_017.lineart.crease_threshold = 0.0
ob_torus_018.location = (7.887e-05, 2.903, 0.0005087)
ob_torus_018.scale = (0.5419, 0.5419, 0.5419)
ob_torus_018.lineart.crease_threshold = 0.0
ob_torus_019.location = (0.0007238, 3.209, 0.004668)
ob_torus_019.rotation_euler = (-0.0, 1.59, -0.0)
ob_torus_019.scale = (0.5419, 0.5419, 0.5419)
ob_torus_019.lineart.crease_threshold = 0.0
ob_light_001.location = (10.26, -1.418, 0.5411)
ob_light_001.rotation_euler = (0.6503, 0.05522, 1.866)
ob_light_001.lock_rotations_4d = False
ob_light_001.empty_display_type = 'ARROWS'
ob_light_001.color = (0.0, 0.0, 0.0, 0.0)
ob_light_001.lineart.crease_threshold = 0.0

# ---- collection membership
col_collection.objects.link(ob_light)
col_collection.objects.link(ob_camera)
col_collection.objects.link(ob_torus)
col_collection.objects.link(ob_torus_001)
col_collection.objects.link(ob_torus_002)
col_collection.objects.link(ob_torus_003)
col_collection.objects.link(ob_torus_004)
col_collection.objects.link(ob_torus_005)
col_collection.objects.link(ob_torus_006)
col_collection.objects.link(ob_torus_007)
col_collection.objects.link(ob_torus_008)
col_collection.objects.link(ob_torus_009)
col_collection.objects.link(ob_torus_010)
col_collection.objects.link(ob_torus_011)
col_collection.objects.link(ob_torus_012)
col_collection.objects.link(ob_torus_013)
col_collection.objects.link(ob_torus_014)
col_collection.objects.link(ob_torus_015)
col_collection.objects.link(ob_torus_016)
col_collection.objects.link(ob_torus_017)
col_collection.objects.link(ob_torus_018)
col_collection.objects.link(ob_torus_019)
col_collection.objects.link(ob_light_001)

# ---- scene / render settings (as saved in the file)
scene.camera = ob_camera
scene.frame_start = 1; scene.frame_end = 250; scene.frame_set(1)
scene.render.engine = 'BLENDER_EEVEE_NEXT'
scene.cycles.use_denoising = False
scene.cycles.samples = 128
scene.cycles.sampling_pattern = 'TABULATED_SOBOL'
scene.cycles.use_adaptive_sampling = False
scene.cycles.use_light_tree = False
scene.view_settings.view_transform = 'Filmic'
bpy.context.view_layer.update()
